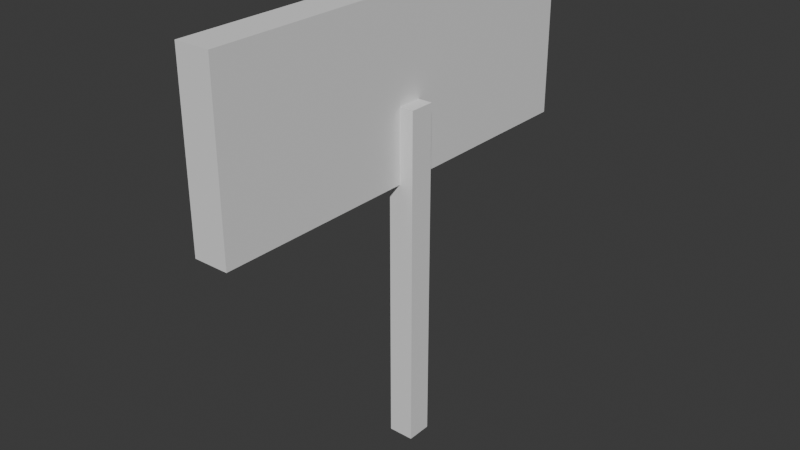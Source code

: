# Source: Sign.blend  (saved by Blender 5.0.119; exported with 4.5.12 LTS)
import bpy
from mathutils import Matrix  # noqa: F401  (used for matrix-valued properties, if any)

bpy.ops.wm.read_factory_settings(use_empty=True)
scene = bpy.context.scene
scene.name = 'Scene'

# ---- collections
col_collection = bpy.data.collections.new('Collection'); scene.collection.children.link(col_collection)

# ---- world
world_world = bpy.data.worlds.new('World'); scene.world = world_world
world_world.use_nodes = True; world_world.node_tree.nodes.clear()
_N = world_world.node_tree.nodes; _L = world_world.node_tree.links
n0 = _N.new('ShaderNodeOutputWorld'); n0.name = 'World Output'; n0.location = (200, 100)
n1 = _N.new('ShaderNodeBackground'); n1.name = 'Background'; n1.location = (-200, 100)
n1.inputs[0].default_value = (0.05088, 0.05088, 0.05088, 1.0)
_L.new(n1.outputs[0], n0.inputs[0])
n0.is_active_output = True
world_world.color = (0.05088, 0.05088, 0.05088)
world_world.sun_shadow_jitter_overblur = 0.0

# ---- meshes
me_cube_001 = bpy.data.meshes.new('Cube.001')
me_cube_001.from_pydata([(-1.0, -1.0, -1.0), (-1.0, -1.0, 1.0), (-1.0, 1.0, -1.0), (-1.0, 1.0, 1.0), (1.0, -1.0, -1.0), (1.0, -1.0, 1.0), (1.0, 1.0, -1.0), (1.0, 1.0, 1.0)], [], [(0, 1, 3, 2), (2, 3, 7, 6), (6, 7, 5, 4), (4, 5, 1, 0), (2, 6, 4, 0), (7, 3, 1, 5)])
me_cube_001.update()
me_cube_002 = bpy.data.meshes.new('Cube.002')
me_cube_002.from_pydata([(-1.0, -1.0, -1.0), (-1.0, -1.0, 1.0), (-1.0, 1.0, -1.0), (-1.0, 1.0, 1.0), (1.0, -1.0, -1.0), (1.0, -1.0, 1.0), (1.0, 1.0, -1.0), (1.0, 1.0, 1.0)], [], [(0, 1, 3, 2), (2, 3, 7, 6), (6, 7, 5, 4), (4, 5, 1, 0), (2, 6, 4, 0), (7, 3, 1, 5)])
me_cube_002.update()

# ---- objects
ob_cube = bpy.data.objects.new('Cube', me_cube_001)
ob_cube_001 = bpy.data.objects.new('Cube.001', me_cube_002)

# ---- transforms, parenting, visibility, modifiers, constraints
ob_cube.location = (0.9937, 0.0, -9.562)
ob_cube.scale = (1.0, 1.0, 13.46)
ob_cube_001.location = (-0.4846, 0.0, 5.036)
ob_cube_001.scale = (1.374, 16.97, 6.845)

# ---- collection membership
col_collection.objects.link(ob_cube)
col_collection.objects.link(ob_cube_001)

# ---- scene / render settings (as saved in the file)
scene.frame_start = 1; scene.frame_end = 250; scene.frame_set(1)
scene.render.engine = 'BLENDER_EEVEE_NEXT'
scene.render.bake_bias = 0.0
scene.render.bake_samples = 0
scene.cycles.sampling_pattern = 'TABULATED_SOBOL'
scene.eevee.use_volume_custom_range = False
bpy.context.view_layer.update()

# ---- added for rendering (the .blend has no active camera and no usable light): camera, sun
cam_auto = bpy.data.cameras.new('AutoCamera')
cam_auto.lens = 50.0
cam_auto.sensor_width = 36.0
cam_auto.clip_end = 1000.0
ob_auto_camera = bpy.data.objects.new('AutoCamera', cam_auto)
scene.collection.objects.link(ob_auto_camera)
ob_auto_camera.location = (45.2482, -54.2166, 30.5721)
ob_auto_camera.rotation_euler = (1.09748, -7.21219e-08, 0.694738)
scene.camera = ob_auto_camera
light_auto_sun = bpy.data.lights.new('AutoSun', 'SUN')
light_auto_sun.energy = 3.0
light_auto_sun.angle = 0.0523599
ob_auto_sun = bpy.data.objects.new('AutoSun', light_auto_sun)
scene.collection.objects.link(ob_auto_sun)
ob_auto_sun.rotation_euler = (0.872665, 0.174533, 0.523599)
bpy.context.view_layer.update()
